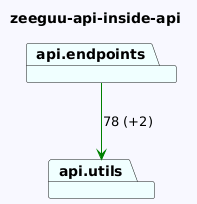

The diagram above was rendered by PlantUML. Its source (embedded in the PNG):
@startuml
skinparam backgroundColor GhostWhite
title zeeguu-api-inside-api
package "api.endpoints" #Azure
package "api.utils" #Azure
"api.endpoints"-->"api.utils" #Green : 78 (+2)
@enduml